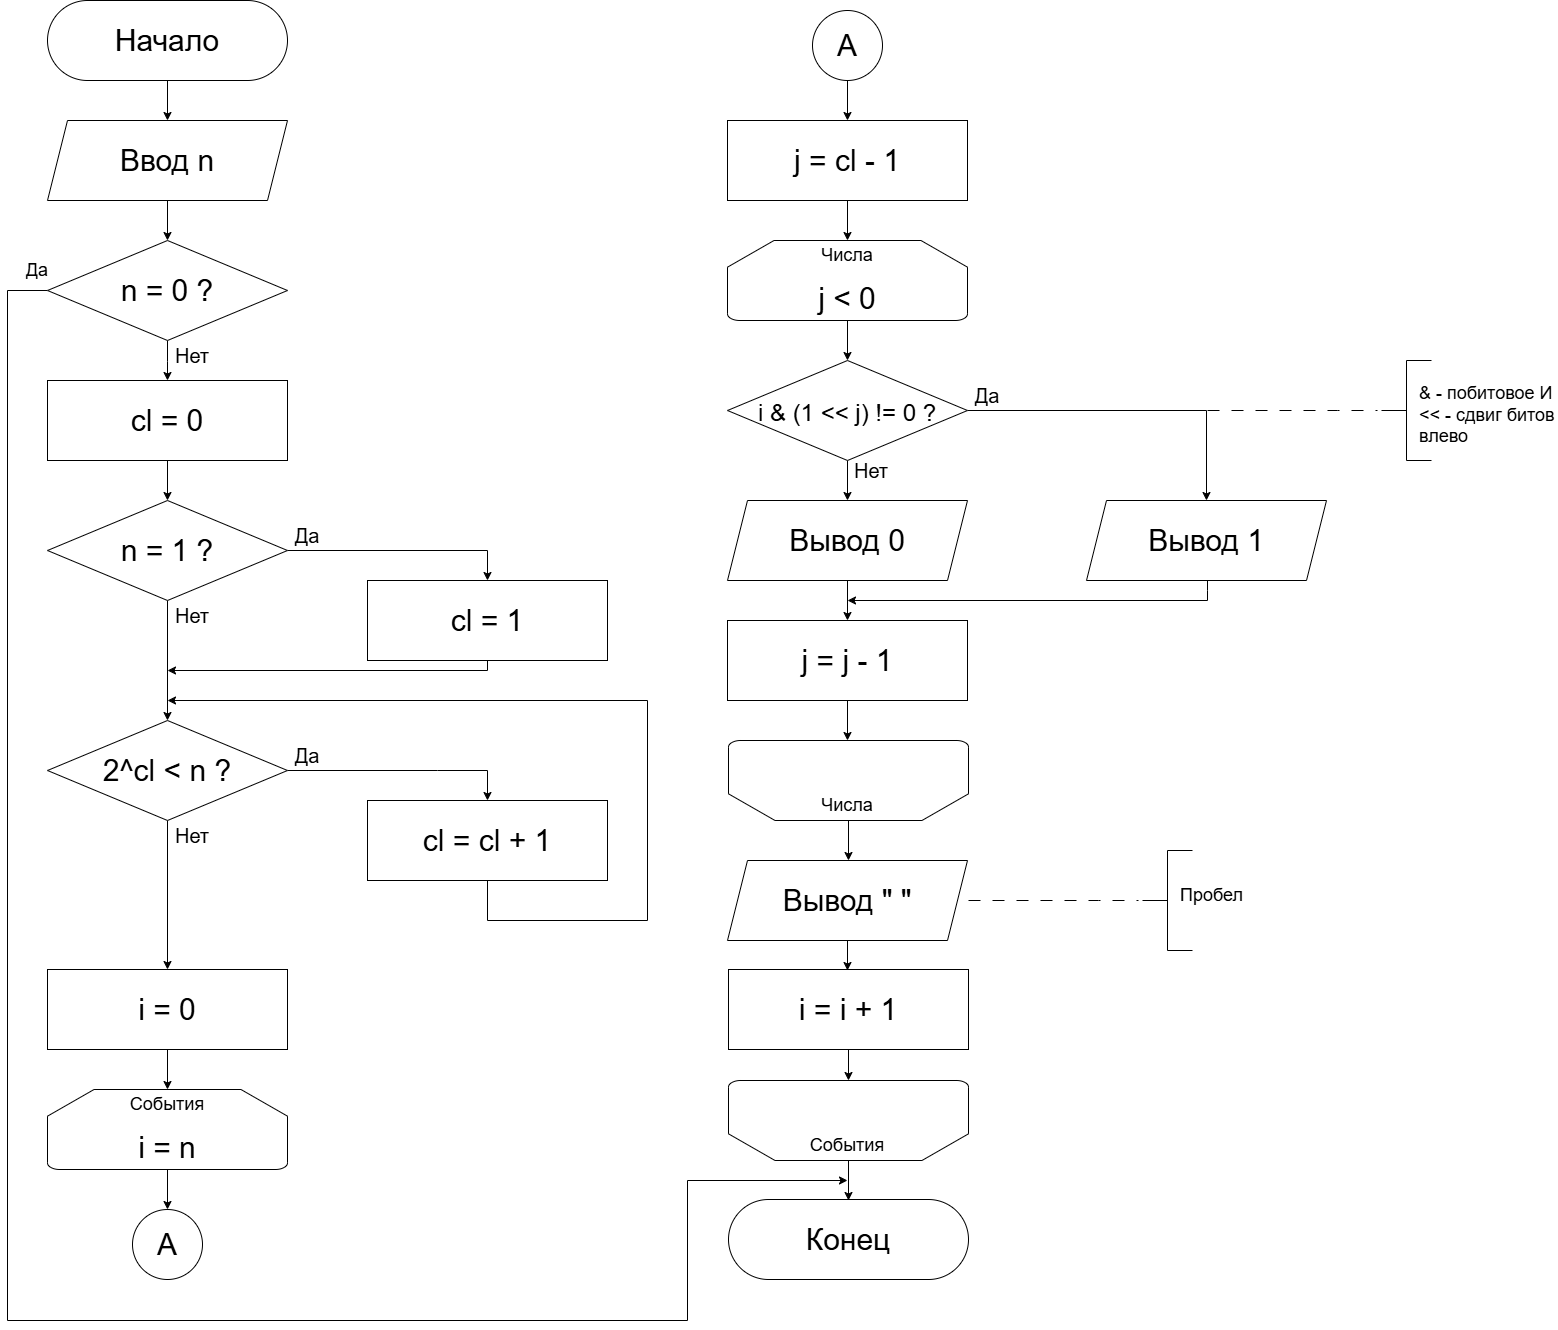

The diagram above was exported from draw.io. Its source (the exported page's mxGraphModel, read from the mxfile embedded in the PNG):
<mxGraphModel dx="2037" dy="1213" grid="1" gridSize="10" guides="1" tooltips="1" connect="1" arrows="1" fold="1" page="1" pageScale="1" pageWidth="827" pageHeight="1169" math="0" shadow="0">
  <root>
    <mxCell id="0" />
    <mxCell id="1" parent="0" />
    <mxCell id="SXJ9QK53Qui7Pb9N03VD-2" style="edgeStyle=orthogonalEdgeStyle;rounded=0;orthogonalLoop=1;jettySize=auto;html=1;" parent="1" source="SXJ9QK53Qui7Pb9N03VD-1" edge="1">
      <mxGeometry relative="1" as="geometry">
        <mxPoint x="440" y="240" as="targetPoint" />
      </mxGeometry>
    </mxCell>
    <mxCell id="SXJ9QK53Qui7Pb9N03VD-1" value="Начало" style="rounded=1;whiteSpace=wrap;html=1;arcSize=50;fontSize=30;" parent="1" vertex="1">
      <mxGeometry x="320" y="120" width="240" height="80" as="geometry" />
    </mxCell>
    <mxCell id="SXJ9QK53Qui7Pb9N03VD-4" style="edgeStyle=orthogonalEdgeStyle;rounded=0;orthogonalLoop=1;jettySize=auto;html=1;" parent="1" source="SXJ9QK53Qui7Pb9N03VD-3" edge="1">
      <mxGeometry relative="1" as="geometry">
        <mxPoint x="440" y="360" as="targetPoint" />
      </mxGeometry>
    </mxCell>
    <mxCell id="SXJ9QK53Qui7Pb9N03VD-3" value="Ввод n" style="shape=parallelogram;perimeter=parallelogramPerimeter;whiteSpace=wrap;html=1;fixedSize=1;fontSize=30;" parent="1" vertex="1">
      <mxGeometry x="320" y="240" width="240" height="80" as="geometry" />
    </mxCell>
    <mxCell id="SXJ9QK53Qui7Pb9N03VD-6" style="edgeStyle=orthogonalEdgeStyle;rounded=0;orthogonalLoop=1;jettySize=auto;html=1;" parent="1" edge="1">
      <mxGeometry relative="1" as="geometry">
        <mxPoint x="440" y="500" as="targetPoint" />
        <mxPoint x="440" y="460" as="sourcePoint" />
      </mxGeometry>
    </mxCell>
    <mxCell id="PRYnrS_5knikVO4rAuz0-4" style="edgeStyle=orthogonalEdgeStyle;rounded=0;orthogonalLoop=1;jettySize=auto;html=1;" edge="1" parent="1" source="SXJ9QK53Qui7Pb9N03VD-5">
      <mxGeometry relative="1" as="geometry">
        <mxPoint x="1120" y="1300" as="targetPoint" />
        <Array as="points">
          <mxPoint x="280" y="410" />
          <mxPoint x="280" y="1440" />
          <mxPoint x="960" y="1440" />
        </Array>
      </mxGeometry>
    </mxCell>
    <mxCell id="SXJ9QK53Qui7Pb9N03VD-5" value="n = 0 ?" style="rhombus;whiteSpace=wrap;html=1;fontSize=30;" parent="1" vertex="1">
      <mxGeometry x="320" y="360" width="240" height="100" as="geometry" />
    </mxCell>
    <mxCell id="SXJ9QK53Qui7Pb9N03VD-9" style="edgeStyle=orthogonalEdgeStyle;rounded=0;orthogonalLoop=1;jettySize=auto;html=1;" parent="1" source="SXJ9QK53Qui7Pb9N03VD-7" edge="1">
      <mxGeometry relative="1" as="geometry">
        <mxPoint x="440" y="620" as="targetPoint" />
      </mxGeometry>
    </mxCell>
    <mxCell id="SXJ9QK53Qui7Pb9N03VD-7" value="cl = 0" style="rounded=0;whiteSpace=wrap;html=1;fontSize=30;" parent="1" vertex="1">
      <mxGeometry x="320" y="500" width="240" height="80" as="geometry" />
    </mxCell>
    <mxCell id="SXJ9QK53Qui7Pb9N03VD-8" value="&lt;span style=&quot;font-size: 20px;&quot;&gt;Нет&lt;/span&gt;" style="text;html=1;whiteSpace=wrap;strokeColor=none;fillColor=none;align=center;verticalAlign=middle;rounded=0;" parent="1" vertex="1">
      <mxGeometry x="450" y="460" width="30" height="30" as="geometry" />
    </mxCell>
    <mxCell id="SXJ9QK53Qui7Pb9N03VD-11" style="edgeStyle=orthogonalEdgeStyle;rounded=0;orthogonalLoop=1;jettySize=auto;html=1;" parent="1" source="SXJ9QK53Qui7Pb9N03VD-10" edge="1">
      <mxGeometry relative="1" as="geometry">
        <mxPoint x="440" y="840" as="targetPoint" />
      </mxGeometry>
    </mxCell>
    <mxCell id="SXJ9QK53Qui7Pb9N03VD-13" style="edgeStyle=orthogonalEdgeStyle;rounded=0;orthogonalLoop=1;jettySize=auto;html=1;exitX=1;exitY=0.5;exitDx=0;exitDy=0;" parent="1" source="SXJ9QK53Qui7Pb9N03VD-10" edge="1">
      <mxGeometry relative="1" as="geometry">
        <mxPoint x="760" y="700" as="targetPoint" />
        <mxPoint x="640" y="670" as="sourcePoint" />
        <Array as="points">
          <mxPoint x="760" y="670" />
        </Array>
      </mxGeometry>
    </mxCell>
    <mxCell id="SXJ9QK53Qui7Pb9N03VD-10" value="n = 1 ?" style="rhombus;whiteSpace=wrap;html=1;fontSize=30;" parent="1" vertex="1">
      <mxGeometry x="320" y="620" width="240" height="100" as="geometry" />
    </mxCell>
    <mxCell id="SXJ9QK53Qui7Pb9N03VD-12" value="&lt;span style=&quot;font-size: 20px;&quot;&gt;Нет&lt;/span&gt;" style="text;html=1;whiteSpace=wrap;strokeColor=none;fillColor=none;align=center;verticalAlign=middle;rounded=0;" parent="1" vertex="1">
      <mxGeometry x="450" y="720" width="30" height="30" as="geometry" />
    </mxCell>
    <mxCell id="SXJ9QK53Qui7Pb9N03VD-15" style="edgeStyle=orthogonalEdgeStyle;rounded=0;orthogonalLoop=1;jettySize=auto;html=1;" parent="1" source="SXJ9QK53Qui7Pb9N03VD-14" edge="1">
      <mxGeometry relative="1" as="geometry">
        <mxPoint x="440" y="790" as="targetPoint" />
        <Array as="points">
          <mxPoint x="760" y="790" />
          <mxPoint x="440" y="790" />
        </Array>
      </mxGeometry>
    </mxCell>
    <mxCell id="SXJ9QK53Qui7Pb9N03VD-14" value="cl = 1" style="rounded=0;whiteSpace=wrap;html=1;fontSize=30;" parent="1" vertex="1">
      <mxGeometry x="640" y="700" width="240" height="80" as="geometry" />
    </mxCell>
    <mxCell id="SXJ9QK53Qui7Pb9N03VD-16" value="&lt;font style=&quot;font-size: 20px;&quot;&gt;Да&lt;/font&gt;" style="text;html=1;whiteSpace=wrap;strokeColor=none;fillColor=none;align=center;verticalAlign=middle;rounded=0;" parent="1" vertex="1">
      <mxGeometry x="560" y="640" width="40" height="30" as="geometry" />
    </mxCell>
    <mxCell id="SXJ9QK53Qui7Pb9N03VD-18" style="edgeStyle=orthogonalEdgeStyle;rounded=0;orthogonalLoop=1;jettySize=auto;html=1;entryX=0.5;entryY=0;entryDx=0;entryDy=0;" parent="1" source="SXJ9QK53Qui7Pb9N03VD-17" target="SXJ9QK53Qui7Pb9N03VD-26" edge="1">
      <mxGeometry relative="1" as="geometry">
        <mxPoint x="440" y="1040" as="targetPoint" />
      </mxGeometry>
    </mxCell>
    <mxCell id="SXJ9QK53Qui7Pb9N03VD-21" style="edgeStyle=orthogonalEdgeStyle;rounded=0;orthogonalLoop=1;jettySize=auto;html=1;" parent="1" source="SXJ9QK53Qui7Pb9N03VD-17" edge="1">
      <mxGeometry relative="1" as="geometry">
        <mxPoint x="760" y="920" as="targetPoint" />
        <Array as="points">
          <mxPoint x="710" y="890" />
          <mxPoint x="710" y="890" />
        </Array>
      </mxGeometry>
    </mxCell>
    <mxCell id="SXJ9QK53Qui7Pb9N03VD-17" value="2^cl &amp;lt; n ?" style="rhombus;whiteSpace=wrap;html=1;fontSize=30;" parent="1" vertex="1">
      <mxGeometry x="320" y="840" width="240" height="100" as="geometry" />
    </mxCell>
    <mxCell id="SXJ9QK53Qui7Pb9N03VD-20" value="&lt;span style=&quot;font-size: 20px;&quot;&gt;Нет&lt;/span&gt;" style="text;html=1;whiteSpace=wrap;strokeColor=none;fillColor=none;align=center;verticalAlign=middle;rounded=0;" parent="1" vertex="1">
      <mxGeometry x="450" y="940" width="30" height="30" as="geometry" />
    </mxCell>
    <mxCell id="PRYnrS_5knikVO4rAuz0-2" style="edgeStyle=orthogonalEdgeStyle;rounded=0;orthogonalLoop=1;jettySize=auto;html=1;" edge="1" parent="1" source="SXJ9QK53Qui7Pb9N03VD-22">
      <mxGeometry relative="1" as="geometry">
        <mxPoint x="440" y="820" as="targetPoint" />
        <Array as="points">
          <mxPoint x="760" y="1040" />
          <mxPoint x="920" y="1040" />
        </Array>
      </mxGeometry>
    </mxCell>
    <mxCell id="SXJ9QK53Qui7Pb9N03VD-22" value="cl = cl + 1" style="rounded=0;whiteSpace=wrap;html=1;fontSize=30;" parent="1" vertex="1">
      <mxGeometry x="640" y="920" width="240" height="80" as="geometry" />
    </mxCell>
    <mxCell id="SXJ9QK53Qui7Pb9N03VD-25" style="edgeStyle=orthogonalEdgeStyle;rounded=0;orthogonalLoop=1;jettySize=auto;html=1;" parent="1" source="SXJ9QK53Qui7Pb9N03VD-23" edge="1">
      <mxGeometry relative="1" as="geometry">
        <mxPoint x="440" y="1329" as="targetPoint" />
      </mxGeometry>
    </mxCell>
    <mxCell id="SXJ9QK53Qui7Pb9N03VD-23" value="&lt;div&gt;&lt;br&gt;&lt;/div&gt;&lt;div&gt;i = n&lt;/div&gt;" style="strokeWidth=1;html=1;shape=mxgraph.flowchart.loop_limit;whiteSpace=wrap;fontSize=30;" parent="1" vertex="1">
      <mxGeometry x="320" y="1209" width="240" height="80" as="geometry" />
    </mxCell>
    <mxCell id="SXJ9QK53Qui7Pb9N03VD-24" value="События" style="text;html=1;whiteSpace=wrap;strokeColor=none;fillColor=none;align=center;verticalAlign=middle;rounded=0;fontSize=18;" parent="1" vertex="1">
      <mxGeometry x="410" y="1209" width="60" height="30" as="geometry" />
    </mxCell>
    <mxCell id="SXJ9QK53Qui7Pb9N03VD-28" style="edgeStyle=orthogonalEdgeStyle;rounded=0;orthogonalLoop=1;jettySize=auto;html=1;" parent="1" source="SXJ9QK53Qui7Pb9N03VD-26" edge="1">
      <mxGeometry relative="1" as="geometry">
        <mxPoint x="440" y="1209" as="targetPoint" />
      </mxGeometry>
    </mxCell>
    <mxCell id="SXJ9QK53Qui7Pb9N03VD-26" value="i = 0" style="rounded=0;whiteSpace=wrap;html=1;fontSize=30;" parent="1" vertex="1">
      <mxGeometry x="320" y="1089" width="240" height="80" as="geometry" />
    </mxCell>
    <mxCell id="SXJ9QK53Qui7Pb9N03VD-30" style="edgeStyle=orthogonalEdgeStyle;rounded=0;orthogonalLoop=1;jettySize=auto;html=1;" parent="1" source="SXJ9QK53Qui7Pb9N03VD-29" edge="1">
      <mxGeometry relative="1" as="geometry">
        <mxPoint x="1120" y="359.99999999999955" as="targetPoint" />
      </mxGeometry>
    </mxCell>
    <mxCell id="SXJ9QK53Qui7Pb9N03VD-29" value="j = cl - 1" style="rounded=0;whiteSpace=wrap;html=1;fontSize=30;" parent="1" vertex="1">
      <mxGeometry x="1000" y="240" width="240" height="80" as="geometry" />
    </mxCell>
    <mxCell id="SXJ9QK53Qui7Pb9N03VD-33" style="edgeStyle=orthogonalEdgeStyle;rounded=0;orthogonalLoop=1;jettySize=auto;html=1;" parent="1" source="SXJ9QK53Qui7Pb9N03VD-31" edge="1">
      <mxGeometry relative="1" as="geometry">
        <mxPoint x="1120" y="479.99999999999955" as="targetPoint" />
      </mxGeometry>
    </mxCell>
    <mxCell id="SXJ9QK53Qui7Pb9N03VD-31" value="&lt;div&gt;&lt;br&gt;&lt;/div&gt;&lt;div&gt;j &amp;lt; 0&lt;/div&gt;" style="strokeWidth=1;html=1;shape=mxgraph.flowchart.loop_limit;whiteSpace=wrap;fontSize=30;" parent="1" vertex="1">
      <mxGeometry x="1000" y="360" width="240" height="80" as="geometry" />
    </mxCell>
    <mxCell id="SXJ9QK53Qui7Pb9N03VD-32" value="Числа" style="text;html=1;whiteSpace=wrap;strokeColor=none;fillColor=none;align=center;verticalAlign=middle;rounded=0;fontSize=18;" parent="1" vertex="1">
      <mxGeometry x="1090" y="360" width="60" height="30" as="geometry" />
    </mxCell>
    <mxCell id="SXJ9QK53Qui7Pb9N03VD-34" value="A" style="strokeWidth=1;html=1;shape=mxgraph.flowchart.start_2;whiteSpace=wrap;fontSize=30;spacing=2;" parent="1" vertex="1">
      <mxGeometry x="404.9999999999999" y="1329" width="70" height="70" as="geometry" />
    </mxCell>
    <mxCell id="SXJ9QK53Qui7Pb9N03VD-36" style="edgeStyle=orthogonalEdgeStyle;rounded=0;orthogonalLoop=1;jettySize=auto;html=1;" parent="1" source="SXJ9QK53Qui7Pb9N03VD-35" target="SXJ9QK53Qui7Pb9N03VD-29" edge="1">
      <mxGeometry relative="1" as="geometry" />
    </mxCell>
    <mxCell id="SXJ9QK53Qui7Pb9N03VD-35" value="A" style="strokeWidth=1;html=1;shape=mxgraph.flowchart.start_2;whiteSpace=wrap;fontSize=30;spacing=2;" parent="1" vertex="1">
      <mxGeometry x="1085" y="130" width="70" height="70" as="geometry" />
    </mxCell>
    <mxCell id="SXJ9QK53Qui7Pb9N03VD-38" style="edgeStyle=orthogonalEdgeStyle;rounded=0;orthogonalLoop=1;jettySize=auto;html=1;" parent="1" source="SXJ9QK53Qui7Pb9N03VD-37" edge="1">
      <mxGeometry relative="1" as="geometry">
        <mxPoint x="1120" y="620" as="targetPoint" />
      </mxGeometry>
    </mxCell>
    <mxCell id="SXJ9QK53Qui7Pb9N03VD-39" style="edgeStyle=orthogonalEdgeStyle;rounded=0;orthogonalLoop=1;jettySize=auto;html=1;entryX=0.5;entryY=0;entryDx=0;entryDy=0;" parent="1" source="SXJ9QK53Qui7Pb9N03VD-37" target="SXJ9QK53Qui7Pb9N03VD-42" edge="1">
      <mxGeometry relative="1" as="geometry">
        <mxPoint x="1399" y="620" as="targetPoint" />
        <Array as="points">
          <mxPoint x="1479" y="530" />
        </Array>
      </mxGeometry>
    </mxCell>
    <mxCell id="SXJ9QK53Qui7Pb9N03VD-37" value="&lt;font style=&quot;font-size: 24px;&quot;&gt;i &amp;amp; (1 &amp;lt;&amp;lt; j) != 0 ?&lt;/font&gt;" style="rhombus;whiteSpace=wrap;html=1;fontSize=30;" parent="1" vertex="1">
      <mxGeometry x="1000" y="480" width="240" height="100" as="geometry" />
    </mxCell>
    <mxCell id="SXJ9QK53Qui7Pb9N03VD-40" value="&lt;font style=&quot;font-size: 20px;&quot;&gt;Да&lt;/font&gt;" style="text;html=1;whiteSpace=wrap;strokeColor=none;fillColor=none;align=center;verticalAlign=middle;rounded=0;" parent="1" vertex="1">
      <mxGeometry x="1240" y="500" width="40" height="30" as="geometry" />
    </mxCell>
    <mxCell id="SXJ9QK53Qui7Pb9N03VD-41" value="&lt;span style=&quot;font-size: 20px;&quot;&gt;Нет&lt;/span&gt;" style="text;html=1;whiteSpace=wrap;strokeColor=none;fillColor=none;align=center;verticalAlign=middle;rounded=0;" parent="1" vertex="1">
      <mxGeometry x="1129" y="580" width="30" height="20" as="geometry" />
    </mxCell>
    <mxCell id="SXJ9QK53Qui7Pb9N03VD-52" style="edgeStyle=orthogonalEdgeStyle;rounded=0;orthogonalLoop=1;jettySize=auto;html=1;" parent="1" source="SXJ9QK53Qui7Pb9N03VD-42" edge="1">
      <mxGeometry relative="1" as="geometry">
        <mxPoint x="1120" y="720" as="targetPoint" />
        <Array as="points">
          <mxPoint x="1480" y="710" />
          <mxPoint x="1480" y="710" />
        </Array>
      </mxGeometry>
    </mxCell>
    <mxCell id="SXJ9QK53Qui7Pb9N03VD-42" value="Вывод 1" style="shape=parallelogram;perimeter=parallelogramPerimeter;whiteSpace=wrap;html=1;fixedSize=1;fontSize=30;" parent="1" vertex="1">
      <mxGeometry x="1359" y="620" width="240" height="80" as="geometry" />
    </mxCell>
    <mxCell id="SXJ9QK53Qui7Pb9N03VD-44" style="edgeStyle=orthogonalEdgeStyle;rounded=0;orthogonalLoop=1;jettySize=auto;html=1;" parent="1" source="SXJ9QK53Qui7Pb9N03VD-43" edge="1">
      <mxGeometry relative="1" as="geometry">
        <mxPoint x="1120" y="740" as="targetPoint" />
      </mxGeometry>
    </mxCell>
    <mxCell id="SXJ9QK53Qui7Pb9N03VD-43" value="Вывод 0" style="shape=parallelogram;perimeter=parallelogramPerimeter;whiteSpace=wrap;html=1;fixedSize=1;fontSize=30;" parent="1" vertex="1">
      <mxGeometry x="1000" y="620" width="240" height="80" as="geometry" />
    </mxCell>
    <mxCell id="SXJ9QK53Qui7Pb9N03VD-49" style="edgeStyle=orthogonalEdgeStyle;rounded=0;orthogonalLoop=1;jettySize=auto;html=1;" parent="1" source="SXJ9QK53Qui7Pb9N03VD-45" edge="1">
      <mxGeometry relative="1" as="geometry">
        <mxPoint x="1120" y="860" as="targetPoint" />
      </mxGeometry>
    </mxCell>
    <mxCell id="SXJ9QK53Qui7Pb9N03VD-45" value="j = j - 1" style="rounded=0;whiteSpace=wrap;html=1;fontSize=30;" parent="1" vertex="1">
      <mxGeometry x="1000" y="740" width="240" height="80" as="geometry" />
    </mxCell>
    <mxCell id="SXJ9QK53Qui7Pb9N03VD-46" value="" style="endArrow=none;dashed=1;html=1;rounded=0;verticalAlign=middle;spacingTop=0;dashPattern=12 12;" parent="1" edge="1">
      <mxGeometry width="50" height="50" relative="1" as="geometry">
        <mxPoint x="1480" y="530" as="sourcePoint" />
        <mxPoint x="1650" y="530" as="targetPoint" />
        <Array as="points">
          <mxPoint x="1610" y="530" />
        </Array>
      </mxGeometry>
    </mxCell>
    <mxCell id="SXJ9QK53Qui7Pb9N03VD-47" value="" style="strokeWidth=1;html=1;shape=mxgraph.flowchart.annotation_2;align=left;labelPosition=right;pointerEvents=1;" parent="1" vertex="1">
      <mxGeometry x="1654" y="480" width="50" height="100" as="geometry" />
    </mxCell>
    <mxCell id="SXJ9QK53Qui7Pb9N03VD-48" value="&amp;amp; - побитовое И&lt;div style=&quot;&quot;&gt;&amp;lt;&amp;lt; - сдвиг битов влево&lt;/div&gt;" style="text;html=1;whiteSpace=wrap;strokeColor=none;fillColor=none;align=left;verticalAlign=middle;rounded=0;fontSize=18;" parent="1" vertex="1">
      <mxGeometry x="1690" y="490" width="140" height="90" as="geometry" />
    </mxCell>
    <mxCell id="SXJ9QK53Qui7Pb9N03VD-55" style="edgeStyle=orthogonalEdgeStyle;rounded=0;orthogonalLoop=1;jettySize=auto;html=1;" parent="1" source="SXJ9QK53Qui7Pb9N03VD-53" edge="1">
      <mxGeometry relative="1" as="geometry">
        <mxPoint x="1121" y="980" as="targetPoint" />
      </mxGeometry>
    </mxCell>
    <mxCell id="SXJ9QK53Qui7Pb9N03VD-53" value="&lt;div&gt;&lt;br&gt;&lt;/div&gt;&lt;div&gt;&lt;br&gt;&lt;/div&gt;" style="strokeWidth=1;html=1;shape=mxgraph.flowchart.loop_limit;whiteSpace=wrap;fontSize=30;rotation=-180;" parent="1" vertex="1">
      <mxGeometry x="1001" y="860" width="240" height="80" as="geometry" />
    </mxCell>
    <mxCell id="SXJ9QK53Qui7Pb9N03VD-54" value="Числа" style="text;html=1;whiteSpace=wrap;strokeColor=none;fillColor=none;align=center;verticalAlign=middle;rounded=0;fontSize=18;" parent="1" vertex="1">
      <mxGeometry x="1090" y="910" width="60" height="30" as="geometry" />
    </mxCell>
    <mxCell id="SXJ9QK53Qui7Pb9N03VD-60" style="edgeStyle=orthogonalEdgeStyle;rounded=0;orthogonalLoop=1;jettySize=auto;html=1;" parent="1" source="SXJ9QK53Qui7Pb9N03VD-56" edge="1">
      <mxGeometry relative="1" as="geometry">
        <mxPoint x="1120" y="1090" as="targetPoint" />
      </mxGeometry>
    </mxCell>
    <mxCell id="SXJ9QK53Qui7Pb9N03VD-56" value="Вывод &quot; &quot;" style="shape=parallelogram;perimeter=parallelogramPerimeter;whiteSpace=wrap;html=1;fixedSize=1;fontSize=30;" parent="1" vertex="1">
      <mxGeometry x="1000" y="980" width="240" height="80" as="geometry" />
    </mxCell>
    <mxCell id="SXJ9QK53Qui7Pb9N03VD-57" value="" style="endArrow=none;dashed=1;html=1;rounded=0;verticalAlign=middle;spacingTop=0;dashPattern=12 12;" parent="1" edge="1">
      <mxGeometry width="50" height="50" relative="1" as="geometry">
        <mxPoint x="1241" y="1020" as="sourcePoint" />
        <mxPoint x="1411" y="1020" as="targetPoint" />
        <Array as="points">
          <mxPoint x="1371" y="1020" />
        </Array>
      </mxGeometry>
    </mxCell>
    <mxCell id="SXJ9QK53Qui7Pb9N03VD-58" value="" style="strokeWidth=1;html=1;shape=mxgraph.flowchart.annotation_2;align=left;labelPosition=right;pointerEvents=1;" parent="1" vertex="1">
      <mxGeometry x="1415" y="970" width="50" height="100" as="geometry" />
    </mxCell>
    <mxCell id="SXJ9QK53Qui7Pb9N03VD-59" value="Пробел" style="text;html=1;whiteSpace=wrap;strokeColor=none;fillColor=none;align=left;verticalAlign=middle;rounded=0;fontSize=18;" parent="1" vertex="1">
      <mxGeometry x="1451" y="980" width="69" height="70" as="geometry" />
    </mxCell>
    <mxCell id="SXJ9QK53Qui7Pb9N03VD-62" style="edgeStyle=orthogonalEdgeStyle;rounded=0;orthogonalLoop=1;jettySize=auto;html=1;" parent="1" source="SXJ9QK53Qui7Pb9N03VD-61" edge="1">
      <mxGeometry relative="1" as="geometry">
        <mxPoint x="1120.9999999999998" y="1200" as="targetPoint" />
      </mxGeometry>
    </mxCell>
    <mxCell id="SXJ9QK53Qui7Pb9N03VD-61" value="i = i + 1" style="rounded=0;whiteSpace=wrap;html=1;fontSize=30;" parent="1" vertex="1">
      <mxGeometry x="1001" y="1089" width="240" height="80" as="geometry" />
    </mxCell>
    <mxCell id="SXJ9QK53Qui7Pb9N03VD-65" style="edgeStyle=orthogonalEdgeStyle;rounded=0;orthogonalLoop=1;jettySize=auto;html=1;" parent="1" source="SXJ9QK53Qui7Pb9N03VD-63" edge="1">
      <mxGeometry relative="1" as="geometry">
        <mxPoint x="1120.9999999999998" y="1320" as="targetPoint" />
      </mxGeometry>
    </mxCell>
    <mxCell id="SXJ9QK53Qui7Pb9N03VD-63" value="" style="strokeWidth=1;html=1;shape=mxgraph.flowchart.loop_limit;whiteSpace=wrap;fontSize=30;rotation=-180;" parent="1" vertex="1">
      <mxGeometry x="1001" y="1200" width="240" height="80" as="geometry" />
    </mxCell>
    <mxCell id="SXJ9QK53Qui7Pb9N03VD-64" value="События" style="text;html=1;whiteSpace=wrap;strokeColor=none;fillColor=none;align=center;verticalAlign=middle;rounded=0;fontSize=18;" parent="1" vertex="1">
      <mxGeometry x="1090" y="1250" width="60" height="30" as="geometry" />
    </mxCell>
    <mxCell id="SXJ9QK53Qui7Pb9N03VD-66" value="Конец" style="rounded=1;whiteSpace=wrap;html=1;arcSize=50;fontSize=30;" parent="1" vertex="1">
      <mxGeometry x="1001" y="1319" width="240" height="80" as="geometry" />
    </mxCell>
    <mxCell id="SXJ9QK53Qui7Pb9N03VD-67" value="&lt;font style=&quot;font-size: 20px;&quot;&gt;Да&lt;/font&gt;" style="text;html=1;whiteSpace=wrap;strokeColor=none;fillColor=none;align=center;verticalAlign=middle;rounded=0;" parent="1" vertex="1">
      <mxGeometry x="560" y="860" width="40" height="30" as="geometry" />
    </mxCell>
    <mxCell id="PRYnrS_5knikVO4rAuz0-5" value="Да" style="text;html=1;whiteSpace=wrap;strokeColor=none;fillColor=none;align=center;verticalAlign=middle;rounded=0;fontSize=18;" vertex="1" parent="1">
      <mxGeometry x="300" y="380" width="20" height="20" as="geometry" />
    </mxCell>
  </root>
</mxGraphModel>